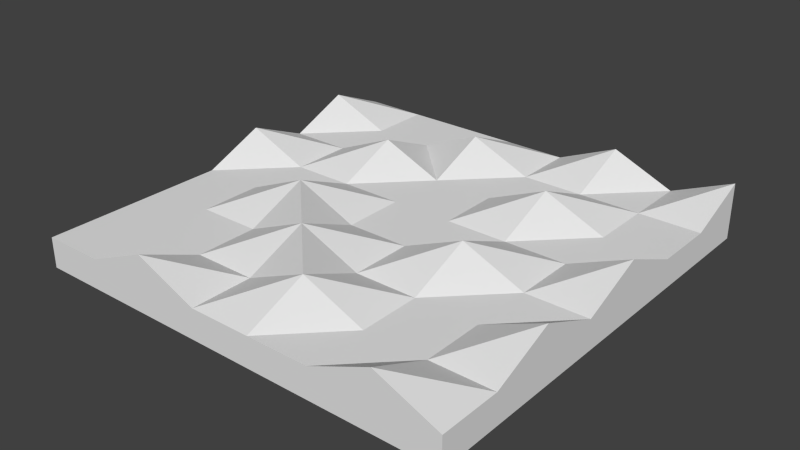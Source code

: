 # Source: Grass.blend  (saved by Blender 2.73.0; exported with 4.5.12 LTS)
import bpy
from mathutils import Matrix  # noqa: F401  (used for matrix-valued properties, if any)

bpy.ops.wm.read_factory_settings(use_empty=True)
scene = bpy.context.scene
scene.name = 'Scene'

# ---- collections
col_collection_1 = bpy.data.collections.new('Collection 1'); scene.collection.children.link(col_collection_1)

# ---- materials (node trees are filled in below, after node groups)
mat_material = bpy.data.materials.new('Material')
mat_material.alpha_threshold = 0.0
mat_material.use_transparent_shadow = False
mat_material.roughness = 0.5
mat_material.line_color = (0.0, 0.0, 0.0, 1.0)

# ---- material node trees

# ---- world
world_world = bpy.data.worlds.new('World'); scene.world = world_world
world_world.color = (0.05088, 0.05088, 0.05088)
world_world.use_sun_shadow = False
world_world.sun_shadow_jitter_overblur = 0.0
world_world.cycles.sampling_method = 'MANUAL'
world_world.cycles.sample_map_resolution = 256

# ---- meshes
me_cube = bpy.data.meshes.new('Cube')
me_cube.from_pydata([(1.0, 1.0, 0.0), (1.0, -1.0, 0.0), (-1.0, -1.0, 0.0), (-1.0, 1.0, 0.0), (1.0, 1.0, 3.737), (1.0, -1.0, 2.0), (-1.0, -1.0, 2.0), (-1.0, 1.0, 2.0), (1.0, 0.7143, 0.0), (1.0, 0.4286, 0.0), (1.0, 0.1429, 0.0), (1.0, -0.1429, 0.0), (1.0, -0.4286, 0.0), (1.0, -0.7143, 0.0), (-1.0, -0.7143, 0.0), (-1.0, -0.4286, 0.0), (-1.0, -0.1429, 0.0), (-1.0, 0.1429, 0.0), (-1.0, 0.4286, 0.0), (-1.0, 0.7143, 0.0), (1.0, 0.7143, 2.0), (1.0, 0.4286, 2.0), (1.0, 0.1429, 3.737), (1.0, -0.1429, 2.0), (1.0, -0.4286, 3.737), (1.0, -0.7143, 2.0), (-1.0, -0.7143, 2.0), (-1.0, -0.4286, 2.0), (-1.0, -0.1429, 2.0), (-1.0, 0.1429, 3.737), (-1.0, 0.4286, 2.0), (-1.0, 0.7143, 3.737), (0.7143, 1.0, 0.0), (0.4286, 1.0, 0.0), (0.1429, 1.0, 0.0), (-0.1429, 1.0, 0.0), (-0.4286, 1.0, 0.0), (-0.7143, 1.0, 0.0), (0.7143, -1.0, 0.0), (0.4286, -1.0, 0.0), (0.1429, -1.0, 0.0), (-0.1429, -1.0, 0.0), (-0.4286, -1.0, 0.0), (-0.7143, -1.0, 0.0), (0.7143, 1.0, 2.0), (0.4286, 1.0, 3.737), (0.1429, 1.0, 2.0), (-0.1429, 1.0, 2.0), (-0.4286, 1.0, 2.0), (-0.7143, 1.0, 2.0), (0.7143, -1.0, 3.737), (0.4286, -1.0, 2.0), (0.1429, -1.0, 2.0), (-0.1429, -1.0, 2.0), (-0.4286, -1.0, 3.737), (-0.7143, -1.0, 2.0), (-0.7143, 0.7143, 2.0), (-0.4286, 0.7143, 2.0), (-0.1429, 0.7143, 3.737), (0.1429, 0.7143, 2.0), (0.4286, 0.7143, 2.0), (0.7143, 0.7143, 2.0), (-0.7143, 0.4286, 2.0), (-0.4286, 0.4286, 3.737), (-0.1429, 0.4286, 2.0), (0.1429, 0.4286, 2.0), (0.4286, 0.4286, 3.737), (0.7143, 0.4286, 2.0), (-0.7143, 0.1429, 2.0), (-0.4286, 0.1429, 2.0), (-0.1429, 0.1429, 2.0), (0.1429, 0.1429, 2.0), (0.4286, 0.1429, 2.0), (0.7143, 0.1429, 2.0), (-0.7143, -0.1429, 2.0), (-0.4286, -0.1429, 3.737), (-0.1429, -0.1429, 2.0), (0.1429, -0.1429, 2.0), (0.4286, -0.1429, 3.737), (0.7143, -0.1429, 2.0), (-0.7143, -0.4286, 2.0), (-0.4286, -0.4286, 2.0), (-0.1429, -0.4286, 3.737), (0.1429, -0.4286, 2.0), (0.4286, -0.4286, 2.0), (0.7143, -0.4286, 2.0), (-0.7143, -0.7143, 2.0), (-0.4286, -0.7143, 2.0), (-0.1429, -0.7143, 2.0), (0.1429, -0.7143, 3.737), (0.4286, -0.7143, 2.0), (0.7143, -0.7143, 2.0), (0.7143, 0.7143, 0.0), (0.4286, 0.7143, 0.0), (0.1429, 0.7143, 0.0), (-0.1429, 0.7143, 0.0), (-0.4286, 0.7143, 0.0), (-0.7143, 0.7143, 0.0), (0.7143, 0.4286, 0.0), (0.4286, 0.4286, 0.0), (0.1429, 0.4286, 0.0), (-0.1429, 0.4286, 0.0), (-0.4286, 0.4286, 0.0), (-0.7143, 0.4286, 0.0), (0.7143, 0.1429, 0.0), (0.4286, 0.1429, 0.0), (0.1429, 0.1429, 0.0), (-0.1429, 0.1429, 0.0), (-0.4286, 0.1429, 0.0), (-0.7143, 0.1429, 0.0), (0.7143, -0.1429, 0.0), (0.4286, -0.1429, 0.0), (0.1429, -0.1429, 0.0), (-0.1429, -0.1429, 0.0), (-0.4286, -0.1429, 0.0), (-0.7143, -0.1429, 0.0), (0.7143, -0.4286, 0.0), (0.4286, -0.4286, 0.0), (0.1429, -0.4286, 0.0), (-0.1429, -0.4286, 0.0), (-0.4286, -0.4286, 0.0), (-0.7143, -0.4286, 0.0), (0.7143, -0.7143, 0.0), (0.4286, -0.7143, 0.0), (0.1429, -0.7143, 0.0), (-0.1429, -0.7143, 0.0), (-0.4286, -0.7143, 0.0), (-0.7143, -0.7143, 0.0)], [], [(127, 43, 2, 14), (86, 26, 6, 55), (13, 25, 5, 1), (43, 55, 6, 2), (19, 31, 7, 3), (49, 37, 3, 7), (2, 6, 26, 14), (14, 26, 27, 15), (15, 27, 28, 16), (16, 28, 29, 17), (17, 29, 30, 18), (18, 30, 31, 19), (0, 4, 20, 8), (8, 20, 21, 9), (9, 21, 22, 10), (10, 22, 23, 11), (11, 23, 24, 12), (12, 24, 25, 13), (49, 7, 31, 56), (56, 31, 30, 62), (62, 30, 29, 68), (68, 29, 28, 74), (74, 28, 27, 80), (80, 27, 26, 86), (37, 97, 19, 3), (97, 103, 18, 19), (103, 109, 17, 18), (109, 115, 16, 17), (115, 121, 15, 16), (121, 127, 14, 15), (12, 13, 122, 116), (116, 122, 123, 117), (117, 123, 124, 118), (118, 124, 125, 119), (119, 125, 126, 120), (120, 126, 127, 121), (11, 12, 116, 110), (110, 116, 117, 111), (111, 117, 118, 112), (112, 118, 119, 113), (113, 119, 120, 114), (114, 120, 121, 115), (10, 11, 110, 104), (104, 110, 111, 105), (105, 111, 112, 106), (106, 112, 113, 107), (107, 113, 114, 108), (108, 114, 115, 109), (9, 10, 104, 98), (98, 104, 105, 99), (99, 105, 106, 100), (100, 106, 107, 101), (101, 107, 108, 102), (102, 108, 109, 103), (8, 9, 98, 92), (92, 98, 99, 93), (93, 99, 100, 94), (94, 100, 101, 95), (95, 101, 102, 96), (96, 102, 103, 97), (0, 8, 92, 32), (32, 92, 93, 33), (33, 93, 94, 34), (34, 94, 95, 35), (35, 95, 96, 36), (36, 96, 97, 37), (24, 85, 91, 25), (85, 84, 90, 91), (84, 83, 89, 90), (83, 82, 88, 89), (82, 81, 87, 88), (81, 80, 86, 87), (23, 79, 85, 24), (79, 78, 84, 85), (78, 77, 83, 84), (77, 76, 82, 83), (76, 75, 81, 82), (75, 74, 80, 81), (22, 73, 79, 23), (73, 72, 78, 79), (72, 71, 77, 78), (71, 70, 76, 77), (70, 69, 75, 76), (69, 68, 74, 75), (21, 67, 73, 22), (67, 66, 72, 73), (66, 65, 71, 72), (65, 64, 70, 71), (64, 63, 69, 70), (63, 62, 68, 69), (20, 61, 67, 21), (61, 60, 66, 67), (60, 59, 65, 66), (59, 58, 64, 65), (58, 57, 63, 64), (57, 56, 62, 63), (4, 44, 61, 20), (44, 45, 60, 61), (45, 46, 59, 60), (46, 47, 58, 59), (47, 48, 57, 58), (48, 49, 56, 57), (4, 0, 32, 44), (44, 32, 33, 45), (45, 33, 34, 46), (46, 34, 35, 47), (47, 35, 36, 48), (48, 36, 37, 49), (1, 5, 50, 38), (38, 50, 51, 39), (39, 51, 52, 40), (40, 52, 53, 41), (41, 53, 54, 42), (42, 54, 55, 43), (25, 91, 50, 5), (91, 90, 51, 50), (90, 89, 52, 51), (89, 88, 53, 52), (88, 87, 54, 53), (87, 86, 55, 54), (13, 1, 38, 122), (122, 38, 39, 123), (123, 39, 40, 124), (124, 40, 41, 125), (125, 41, 42, 126), (126, 42, 43, 127)])
me_cube.materials.append(mat_material)
me_cube.use_remesh_preserve_volume = False
me_cube.use_remesh_preserve_attributes = False
me_cube.use_mirror_vertex_groups = False
me_cube.update()

# ---- objects
ob_grass = bpy.data.objects.new('Grass', me_cube)

# ---- transforms, parenting, visibility, modifiers, constraints
ob_grass.location = (7.451e-08, 1.08e-07, -0.06963)
ob_grass.scale = (1.0, 1.0, 0.06963)
ob_grass.lock_rotations_4d = False
ob_grass.empty_display_type = 'ARROWS'
ob_grass.lineart.crease_threshold = 0.0

# ---- collection membership
col_collection_1.objects.link(ob_grass)

# ---- scene / render settings (as saved in the file)
scene.frame_start = 1; scene.frame_end = 250; scene.frame_set(1)
scene.render.engine = 'BLENDER_EEVEE_NEXT'
scene.render.resolution_percentage = 50
scene.render.dither_intensity = 0.0
scene.cycles.use_denoising = False
scene.cycles.samples = 10
scene.cycles.sampling_pattern = 'TABULATED_SOBOL'
scene.cycles.light_sampling_threshold = 0.0
scene.cycles.use_adaptive_sampling = False
scene.cycles.use_light_tree = False
scene.cycles.blur_glossy = 0.0
scene.cycles.pixel_filter_type = 'GAUSSIAN'
scene.cycles.sample_clamp_indirect = 0.0
scene.view_settings.view_transform = 'Standard'
bpy.context.view_layer.update()

# ---- added for rendering (the .blend has no active camera and no usable light): camera, sun
cam_auto = bpy.data.cameras.new('AutoCamera')
cam_auto.lens = 50.0
cam_auto.sensor_width = 36.0
cam_auto.clip_end = 1000.0
ob_auto_camera = bpy.data.objects.new('AutoCamera', cam_auto)
scene.collection.objects.link(ob_auto_camera)
ob_auto_camera.location = (2.62798, -3.15358, 2.16288)
ob_auto_camera.rotation_euler = (1.09748, -7.21219e-08, 0.694738)
scene.camera = ob_auto_camera
light_auto_sun = bpy.data.lights.new('AutoSun', 'SUN')
light_auto_sun.energy = 3.0
light_auto_sun.angle = 0.0523599
ob_auto_sun = bpy.data.objects.new('AutoSun', light_auto_sun)
scene.collection.objects.link(ob_auto_sun)
ob_auto_sun.rotation_euler = (0.872665, 0.174533, 0.523599)
bpy.context.view_layer.update()
